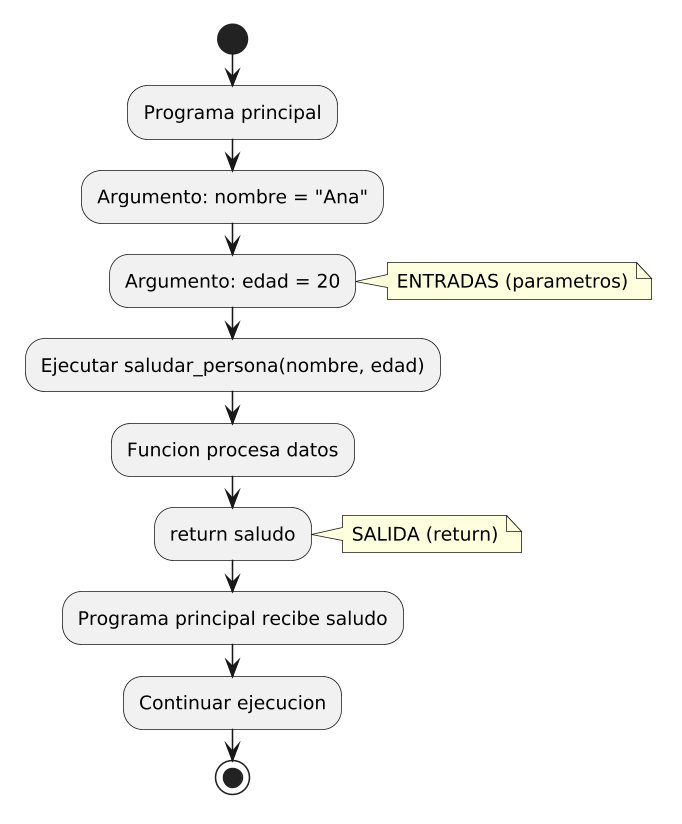

The diagram above was rendered by PlantUML. Its source (embedded in the PNG):
@startuml
skinparam backgroundColor white
skinparam defaultFontSize 12
skinparam dpi 150
skinparam defaultFontName Arial
start
:Programa principal;
:Argumento: nombre = "Ana";
:Argumento: edad = 20;
note right
  ENTRADAS (parametros)
end note
:Ejecutar saludar_persona(nombre, edad);
:Funcion procesa datos;
:return saludo;
note right
  SALIDA (return)
end note
:Programa principal recibe saludo;
:Continuar ejecucion;
stop
@enduml